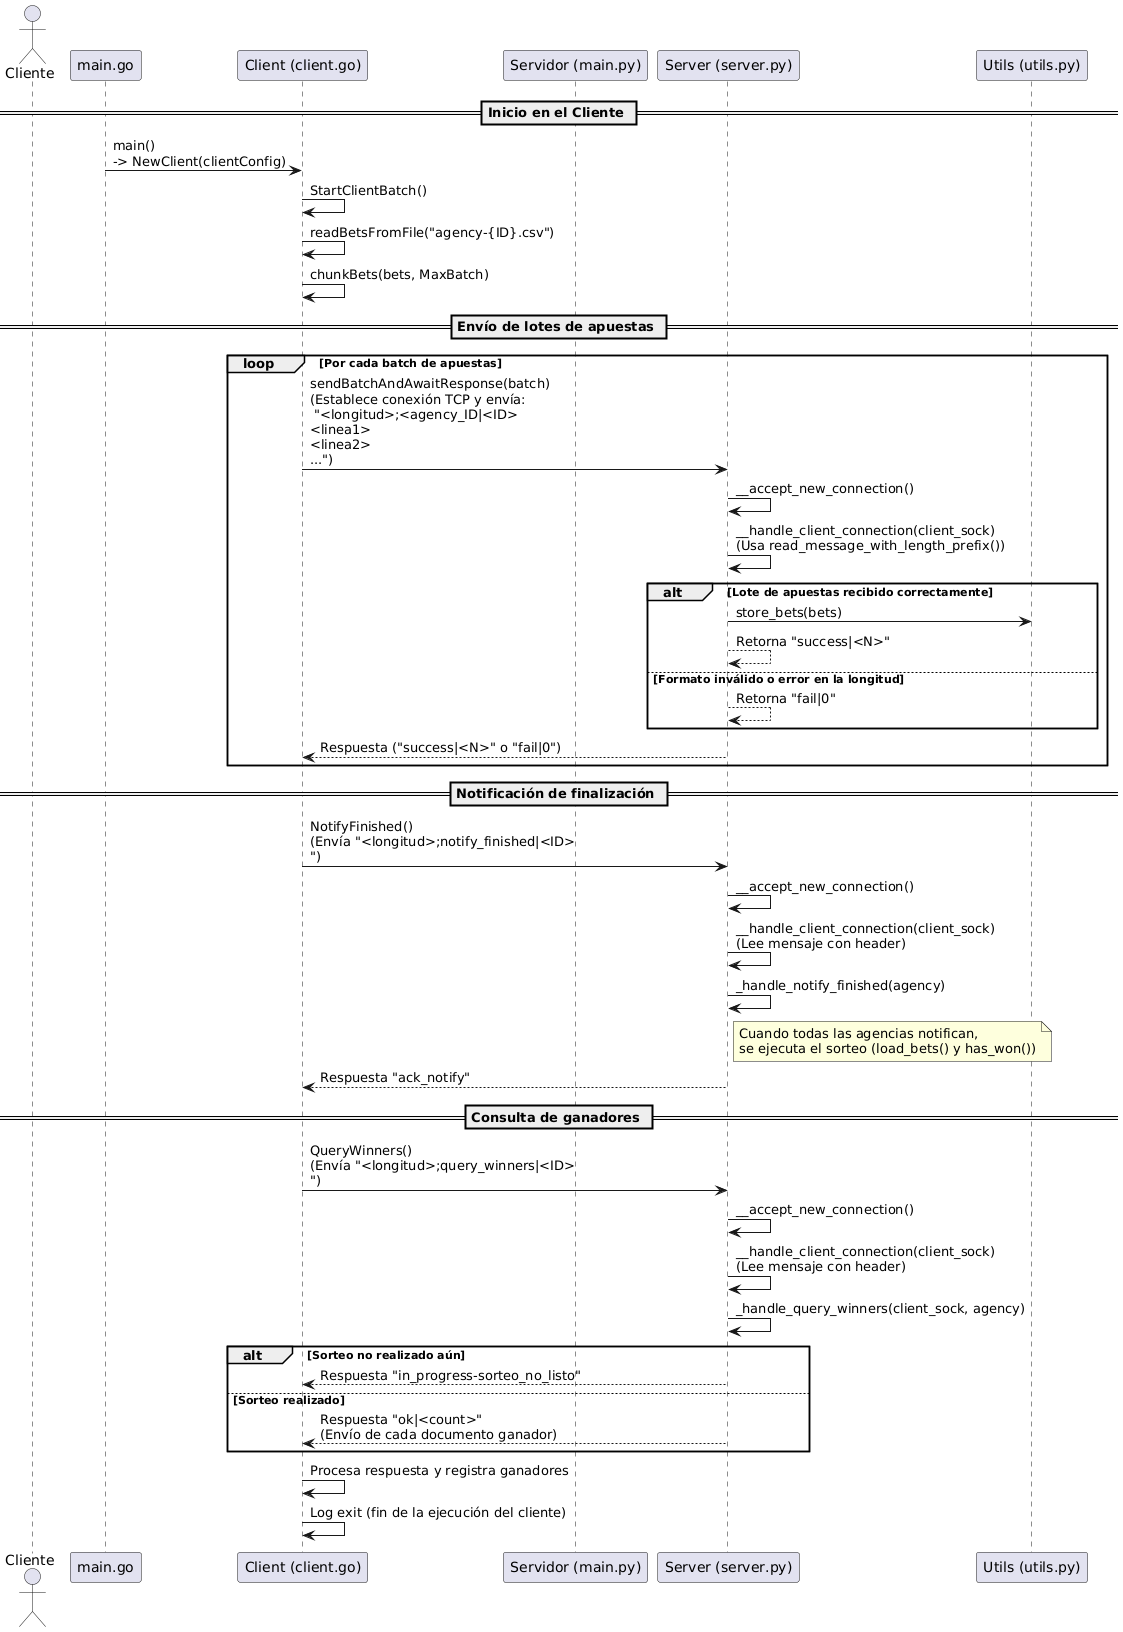

The diagram above was rendered by PlantUML. Its source (embedded in the PNG):
@startuml
actor "Cliente" as Client
participant "main.go" as ClientMain
participant "Client (client.go)" as ClientModule
participant "Servidor (main.py)" as ServerMain
participant "Server (server.py)" as ServerModule
participant "Utils (utils.py)" as Utils

== Inicio en el Cliente ==
ClientMain -> ClientModule: main()\n-> NewClient(clientConfig)
ClientModule -> ClientModule: StartClientBatch()
ClientModule -> ClientModule: readBetsFromFile("agency-{ID}.csv")
ClientModule -> ClientModule: chunkBets(bets, MaxBatch)

== Envío de lotes de apuestas ==
loop Por cada batch de apuestas
    ClientModule -> ServerModule: sendBatchAndAwaitResponse(batch)\n(Establece conexión TCP y envía:\n "<longitud>;<agency_ID|<ID>\n<linea1>\n<linea2>\n...")
    ServerModule -> ServerModule: __accept_new_connection()
    ServerModule -> ServerModule: __handle_client_connection(client_sock)\n(Usa read_message_with_length_prefix())
    alt Lote de apuestas recibido correctamente
        ServerModule -> Utils: store_bets(bets)
        ServerModule --> ServerModule: Retorna "success|<N>"
    else Formato inválido o error en la longitud
        ServerModule --> ServerModule: Retorna "fail|0"
    end
    ServerModule --> ClientModule: Respuesta ("success|<N>" o "fail|0")
end

== Notificación de finalización ==
ClientModule -> ServerModule: NotifyFinished()\n(Envía "<longitud>;notify_finished|<ID>\n")
ServerModule -> ServerModule: __accept_new_connection()
ServerModule -> ServerModule: __handle_client_connection(client_sock)\n(Lee mensaje con header)
ServerModule -> ServerModule: _handle_notify_finished(agency)
note right of ServerModule: Cuando todas las agencias notifican,\nse ejecuta el sorteo (load_bets() y has_won())
ServerModule --> ClientModule: Respuesta "ack_notify"

== Consulta de ganadores ==
ClientModule -> ServerModule: QueryWinners()\n(Envía "<longitud>;query_winners|<ID>\n")
ServerModule -> ServerModule: __accept_new_connection()
ServerModule -> ServerModule: __handle_client_connection(client_sock)\n(Lee mensaje con header)
ServerModule -> ServerModule: _handle_query_winners(client_sock, agency)
alt Sorteo no realizado aún
    ServerModule --> ClientModule: Respuesta "in_progress-sorteo_no_listo"
else Sorteo realizado
    ServerModule --> ClientModule: Respuesta "ok|<count>"\n(Envío de cada documento ganador)
end
ClientModule -> ClientModule: Procesa respuesta y registra ganadores

ClientModule -> ClientModule: Log exit (fin de la ejecución del cliente)
@enduml